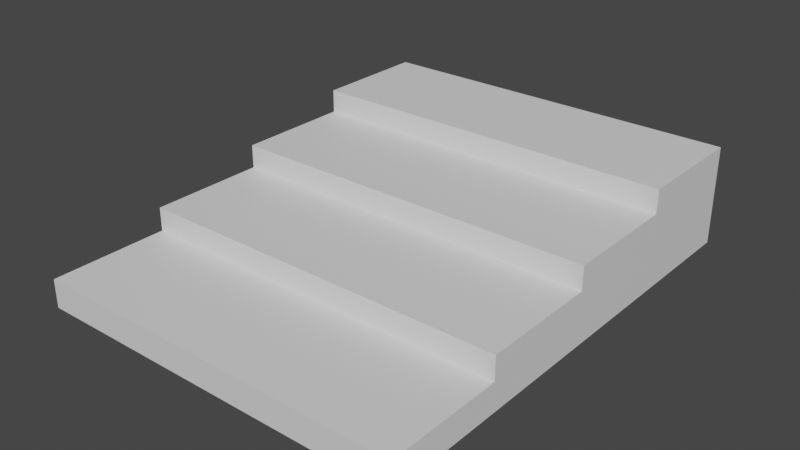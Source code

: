 # Source: Stairs.blend  (saved by Blender 3.4.6; exported with 4.5.12 LTS)
import bpy
from mathutils import Matrix  # noqa: F401  (used for matrix-valued properties, if any)

bpy.ops.wm.read_factory_settings(use_empty=True)
scene = bpy.context.scene
scene.name = 'Scene'

# ---- collections
col_collection = bpy.data.collections.new('Collection'); scene.collection.children.link(col_collection)

# ---- materials (node trees are filled in below, after node groups)
mat_material = bpy.data.materials.new('Material')
mat_material.alpha_threshold = 0.0
mat_material.use_transparent_shadow = False
mat_material.roughness = 0.5
mat_material.line_color = (0.0, 0.0, 0.0, 1.0)

# ---- material node trees
mat_material.use_nodes = True; mat_material.node_tree.nodes.clear()
_N = mat_material.node_tree.nodes; _L = mat_material.node_tree.links
n0 = _N.new('ShaderNodeOutputMaterial'); n0.name = 'Material Output'; n0.location = (300, 300)
n1 = _N.new('ShaderNodeBsdfPrincipled'); n1.name = 'Principled BSDF'; n1.location = (10, 300)
n1.distribution = 'GGX'
n1.subsurface_method = 'RANDOM_WALK_SKIN'
n1.inputs[3].default_value = 1.45
n1.inputs[27].default_value = (0.0, 0.0, 0.0, 1.0)
n1.inputs[28].default_value = 1.0
_L.new(n1.outputs[0], n0.inputs[0])
n0.is_active_output = True

# ---- world
world_world = bpy.data.worlds.new('World'); scene.world = world_world
world_world.use_nodes = True; world_world.node_tree.nodes.clear()
_N = world_world.node_tree.nodes; _L = world_world.node_tree.links
n0 = _N.new('ShaderNodeOutputWorld'); n0.name = 'World Output'; n0.location = (300, 300)
n1 = _N.new('ShaderNodeBackground'); n1.name = 'Background'; n1.location = (10, 300)
n1.inputs[0].default_value = (0.05088, 0.05088, 0.05088, 1.0)
_L.new(n1.outputs[0], n0.inputs[0])
n0.is_active_output = True
world_world.color = (0.05088, 0.05088, 0.05088)
world_world.use_sun_shadow = False
world_world.sun_shadow_jitter_overblur = 0.0

# ---- meshes
me_cube = bpy.data.meshes.new('Cube')
me_cube.from_pydata([(1.0, 1.0, 1.0), (1.0, 1.0, -1.0), (1.0, -1.0, 1.0), (1.0, -1.0, -1.0), (-1.0, 1.0, 1.0), (-1.0, 1.0, -1.0), (-1.0, -1.0, 1.0), (-1.0, -1.0, -1.0), (1.0, 0.0, 1.0), (-1.0, 0.0, 1.0), (1.0, -0.5, 1.0), (-1.0, 0.5, 1.0), (1.0, 0.5, 1.0), (-1.0, -0.5, 1.0), (-1.0, 0.5, 2.667), (-1.0, 1.0, 2.667), (1.0, 1.0, 2.667), (1.0, 0.5, 2.667), (1.0, 0.0, 2.667), (-1.0, -0.5, 2.667), (-1.0, 0.0, 2.667), (1.0, -0.5, 2.667), (-1.0, 0.5, 4.333), (-1.0, 1.0, 4.333), (1.0, 1.0, 4.333), (1.0, 0.5, 4.333), (1.0, 0.0, 4.333), (-1.0, 0.0, 4.333), (-1.0, 0.5, 6.0), (-1.0, 1.0, 6.0), (1.0, 1.0, 6.0), (1.0, 0.5, 6.0)], [], [(10, 13, 6, 2), (3, 2, 6, 7), (7, 6, 13, 9, 11, 4, 5), (5, 1, 3, 7), (1, 0, 12, 8, 10, 2, 3), (5, 4, 0, 1), (4, 11, 14, 15), (13, 10, 21, 19), (9, 13, 19, 20), (14, 20, 27, 22), (16, 15, 23, 24), (18, 20, 19, 21), (11, 9, 20, 14), (8, 12, 17, 18), (0, 4, 15, 16), (12, 0, 16, 17), (10, 8, 18, 21), (25, 22, 27, 26), (25, 24, 30, 31), (20, 18, 26, 27), (18, 17, 25, 26), (15, 14, 22, 23), (17, 16, 24, 25), (30, 29, 28, 31), (24, 23, 29, 30), (22, 25, 31, 28), (23, 22, 28, 29)])
_uv = me_cube.uv_layers.new(name='UVMap')
_uv.uv.foreach_set('vector', [0.625, 0.6875, 0.875, 0.6875, 0.875, 0.75, 0.625, 0.75, 0.375, 0.75, 0.625, 0.75, 0.625, 1.0, 0.375, 1.0, 0.375, 0.0, 0.625, 0.0, 0.625, 0.0625, 0.625, 0.125, 0.625, 0.1875, 0.625, 0.25, 0.375, 0.25, 0.125, 0.5, 0.375, 0.5, 0.375, 0.75, 0.125, 0.75, 0.375, 0.5, 0.625, 0.5, 0.625, 0.5625, 0.625, 0.625, 0.625, 0.6875, 0.625, 0.75, 0.375, 0.75, 0.375, 0.25, 0.625, 0.25, 0.625, 0.5, 0.375, 0.5, 0.625, 0.25, 0.625, 0.1875, 0.625, 0.1875, 0.625, 0.25, 0.875, 0.6875, 0.625, 0.6875, 0.625, 0.6875, 0.875, 0.6875, 0.625, 0.125, 0.625, 0.0625, 0.625, 0.0625, 0.625, 0.125, 0.625, 0.1875, 0.625, 0.125, 0.625, 0.125, 0.625, 0.1875, 0.625, 0.5, 0.625, 0.25, 0.625, 0.25, 0.625, 0.5, 0.625, 0.625, 0.875, 0.625, 0.875, 0.6875, 0.625, 0.6875, 0.625, 0.1875, 0.625, 0.125, 0.625, 0.125, 0.625, 0.1875, 0.625, 0.625, 0.625, 0.5625, 0.625, 0.5625, 0.625, 0.625, 0.625, 0.5, 0.625, 0.25, 0.625, 0.25, 0.625, 0.5, 0.625, 0.5625, 0.625, 0.5, 0.625, 0.5, 0.625, 0.5625, 0.625, 0.6875, 0.625, 0.625, 0.625, 0.625, 0.625, 0.6875, 0.625, 0.5625, 0.875, 0.5625, 0.875, 0.625, 0.625, 0.625, 0.625, 0.5625, 0.625, 0.5, 0.625, 0.5, 0.625, 0.5625, 0.875, 0.625, 0.625, 0.625, 0.625, 0.625, 0.875, 0.625, 0.625, 0.625, 0.625, 0.5625, 0.625, 0.5625, 0.625, 0.625, 0.625, 0.25, 0.625, 0.1875, 0.625, 0.1875, 0.625, 0.25, 0.625, 0.5625, 0.625, 0.5, 0.625, 0.5, 0.625, 0.5625, 0.625, 0.5, 0.875, 0.5, 0.875, 0.5625, 0.625, 0.5625, 0.625, 0.5, 0.625, 0.25, 0.625, 0.25, 0.625, 0.5, 0.875, 0.5625, 0.625, 0.5625, 0.625, 0.5625, 0.875, 0.5625, 0.625, 0.25, 0.625, 0.1875, 0.625, 0.1875, 0.625, 0.25])
me_cube.materials.append(mat_material)
me_cube.use_mirror_vertex_groups = False
me_cube.update()

# ---- objects
ob_cube = bpy.data.objects.new('Cube', me_cube)

# ---- transforms, parenting, visibility, modifiers, constraints
ob_cube.location = (0.0, 0.0, 0.0)
ob_cube.scale = (2.0, 2.5, 0.15)
ob_cube.lock_rotations_4d = False
ob_cube.empty_display_type = 'ARROWS'
ob_cube.lineart.crease_threshold = 0.0

# ---- collection membership
col_collection.objects.link(ob_cube)

# ---- scene / render settings (as saved in the file)
scene.frame_start = 1; scene.frame_end = 250; scene.frame_set(1)
scene.render.engine = 'BLENDER_EEVEE_NEXT'
scene.cycles.sampling_pattern = 'TABULATED_SOBOL'
scene.cycles.use_light_tree = False
scene.view_settings.view_transform = 'Filmic'
bpy.context.view_layer.update()

# ---- added for rendering (the .blend has no active camera and no usable light): camera, sun
cam_auto = bpy.data.cameras.new('AutoCamera')
cam_auto.lens = 50.0
cam_auto.sensor_width = 36.0
cam_auto.clip_end = 1000.0
ob_auto_camera = bpy.data.objects.new('AutoCamera', cam_auto)
scene.collection.objects.link(ob_auto_camera)
ob_auto_camera.location = (6.00345, -7.20414, 5.17776)
ob_auto_camera.rotation_euler = (1.09748, -7.21219e-08, 0.694738)
scene.camera = ob_auto_camera
light_auto_sun = bpy.data.lights.new('AutoSun', 'SUN')
light_auto_sun.energy = 3.0
light_auto_sun.angle = 0.0523599
ob_auto_sun = bpy.data.objects.new('AutoSun', light_auto_sun)
scene.collection.objects.link(ob_auto_sun)
ob_auto_sun.rotation_euler = (0.872665, 0.174533, 0.523599)
bpy.context.view_layer.update()
